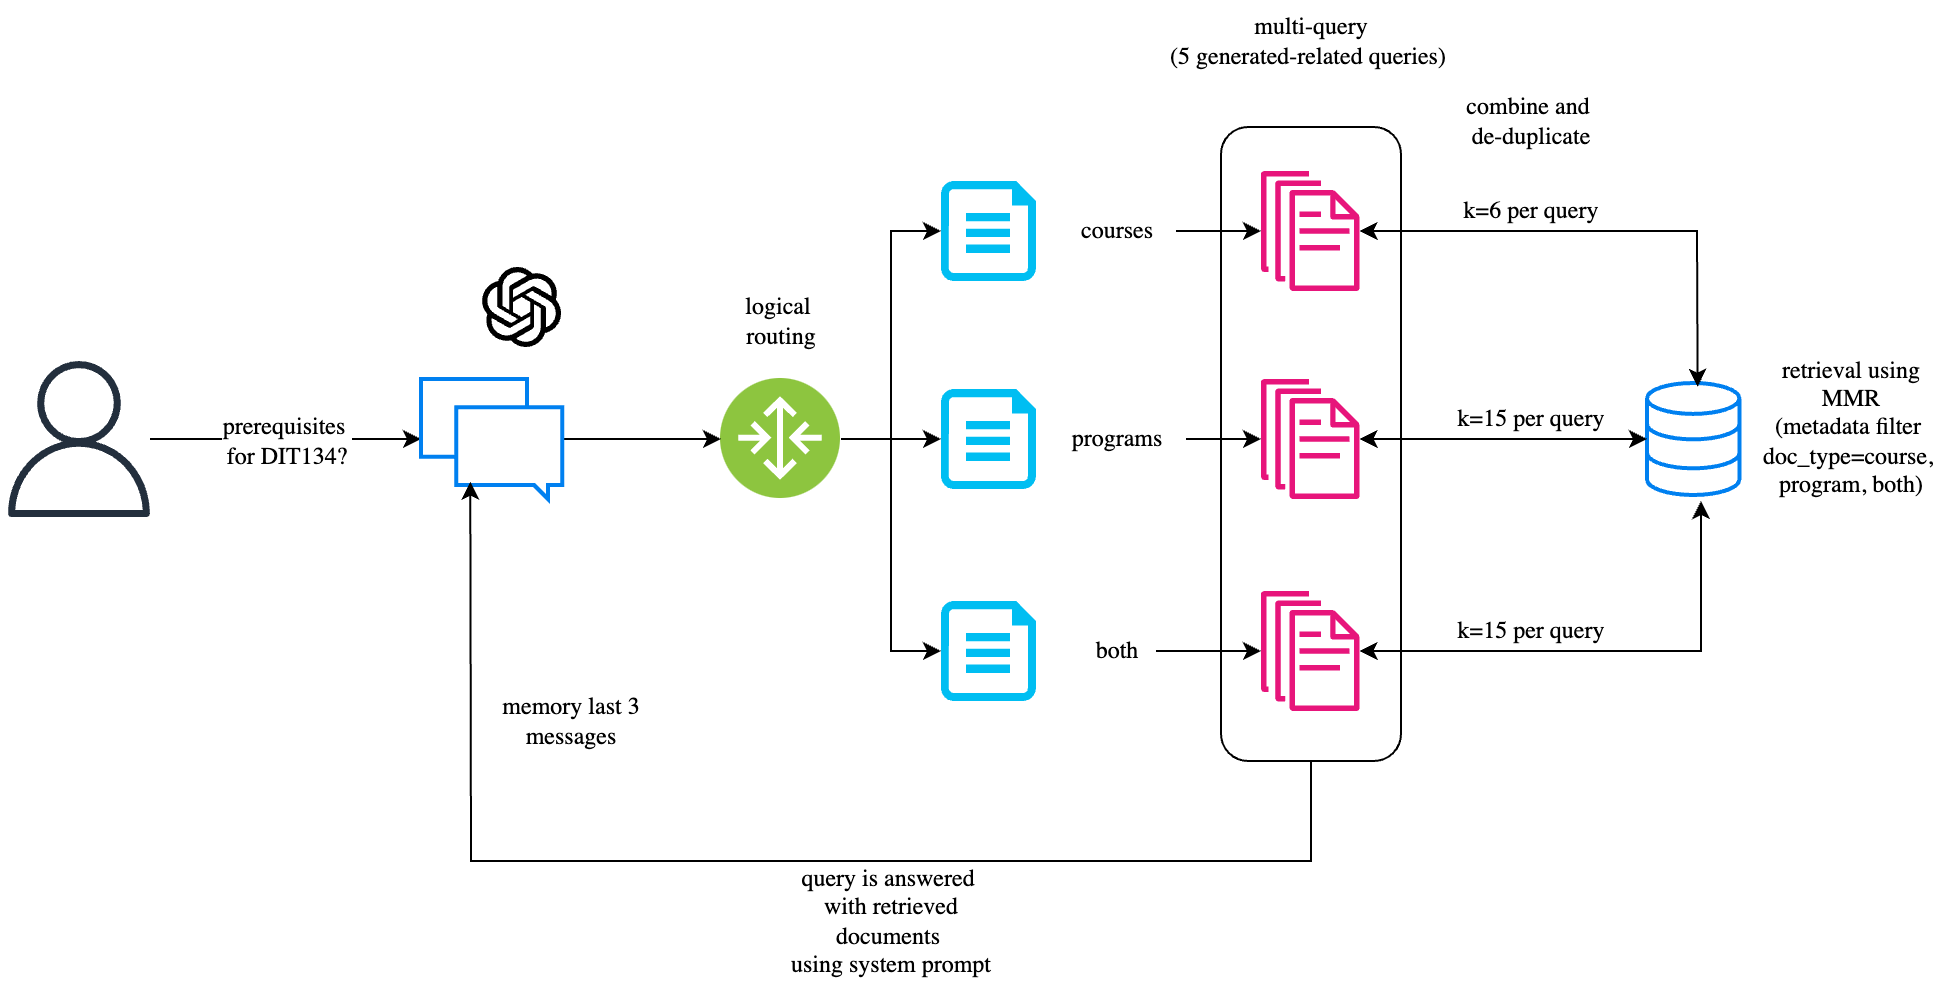

The diagram above was exported from draw.io. Its source (the exported page's mxGraphModel, read from the mxfile embedded in the PNG):
<mxGraphModel dx="2261" dy="761" grid="1" gridSize="10" guides="1" tooltips="1" connect="1" arrows="1" fold="1" page="1" pageScale="1" pageWidth="827" pageHeight="1169" math="0" shadow="0">
  <root>
    <mxCell id="0" />
    <mxCell id="1" parent="0" />
    <mxCell id="oE1W-6HrrBh1RP3CtNhu-8" value="" style="rounded=1;whiteSpace=wrap;html=1;fillColor=none;" parent="1" vertex="1">
      <mxGeometry x="500" y="193" width="90" height="317" as="geometry" />
    </mxCell>
    <mxCell id="bm141GUtYxtiT3FSxg8L-1" value="" style="sketch=0;outlineConnect=0;fontColor=#232F3E;gradientColor=none;fillColor=#232F3D;strokeColor=none;dashed=0;verticalLabelPosition=bottom;verticalAlign=top;align=center;html=1;fontSize=12;fontStyle=0;aspect=fixed;pointerEvents=1;shape=mxgraph.aws4.user;" parent="1" vertex="1">
      <mxGeometry x="-110" y="310" width="78" height="78" as="geometry" />
    </mxCell>
    <mxCell id="kkGvz6kyHeDqkKxpZ9t9-1" value="" style="endArrow=classic;html=1;rounded=0;" parent="1" source="bm141GUtYxtiT3FSxg8L-1" target="oE1W-6HrrBh1RP3CtNhu-21" edge="1">
      <mxGeometry relative="1" as="geometry">
        <mxPoint x="-20" y="354" as="sourcePoint" />
        <mxPoint x="90" y="350" as="targetPoint" />
      </mxGeometry>
    </mxCell>
    <mxCell id="kkGvz6kyHeDqkKxpZ9t9-2" value="prerequisites&amp;nbsp;&lt;div&gt;for DIT134?&lt;/div&gt;" style="edgeLabel;resizable=0;html=1;;align=center;verticalAlign=middle;fontFamily=Lucida Console;fontSize=12;" parent="kkGvz6kyHeDqkKxpZ9t9-1" connectable="0" vertex="1">
      <mxGeometry relative="1" as="geometry" />
    </mxCell>
    <mxCell id="j2sWlOrVwGDKsuq4BP2B-6" style="edgeStyle=orthogonalEdgeStyle;rounded=0;orthogonalLoop=1;jettySize=auto;html=1;" parent="1" source="j2sWlOrVwGDKsuq4BP2B-2" target="j2sWlOrVwGDKsuq4BP2B-4" edge="1">
      <mxGeometry relative="1" as="geometry" />
    </mxCell>
    <mxCell id="j2sWlOrVwGDKsuq4BP2B-2" value="" style="image;aspect=fixed;perimeter=ellipsePerimeter;html=1;align=center;shadow=0;dashed=0;fontColor=#4277BB;labelBackgroundColor=default;fontSize=12;spacingTop=3;image=img/lib/ibm/vpc/Router.svg;" parent="1" vertex="1">
      <mxGeometry x="250" y="319" width="60" height="60" as="geometry" />
    </mxCell>
    <mxCell id="j2sWlOrVwGDKsuq4BP2B-3" value="" style="verticalLabelPosition=bottom;html=1;verticalAlign=top;align=center;strokeColor=none;fillColor=#00BEF2;shape=mxgraph.azure.file;pointerEvents=1;" parent="1" vertex="1">
      <mxGeometry x="360" y="220" width="47.5" height="50" as="geometry" />
    </mxCell>
    <mxCell id="j2sWlOrVwGDKsuq4BP2B-4" value="" style="verticalLabelPosition=bottom;html=1;verticalAlign=top;align=center;strokeColor=none;fillColor=#00BEF2;shape=mxgraph.azure.file;pointerEvents=1;" parent="1" vertex="1">
      <mxGeometry x="360" y="324" width="47.5" height="50" as="geometry" />
    </mxCell>
    <mxCell id="j2sWlOrVwGDKsuq4BP2B-5" value="" style="verticalLabelPosition=bottom;html=1;verticalAlign=top;align=center;strokeColor=none;fillColor=#00BEF2;shape=mxgraph.azure.file;pointerEvents=1;" parent="1" vertex="1">
      <mxGeometry x="360" y="430" width="47.5" height="50" as="geometry" />
    </mxCell>
    <mxCell id="j2sWlOrVwGDKsuq4BP2B-7" style="edgeStyle=orthogonalEdgeStyle;rounded=0;orthogonalLoop=1;jettySize=auto;html=1;entryX=0;entryY=0.5;entryDx=0;entryDy=0;entryPerimeter=0;" parent="1" source="j2sWlOrVwGDKsuq4BP2B-2" target="j2sWlOrVwGDKsuq4BP2B-3" edge="1">
      <mxGeometry relative="1" as="geometry" />
    </mxCell>
    <mxCell id="j2sWlOrVwGDKsuq4BP2B-8" style="edgeStyle=orthogonalEdgeStyle;rounded=0;orthogonalLoop=1;jettySize=auto;html=1;entryX=0;entryY=0.5;entryDx=0;entryDy=0;entryPerimeter=0;" parent="1" source="j2sWlOrVwGDKsuq4BP2B-2" target="j2sWlOrVwGDKsuq4BP2B-5" edge="1">
      <mxGeometry relative="1" as="geometry" />
    </mxCell>
    <mxCell id="j2sWlOrVwGDKsuq4BP2B-9" value="logical&amp;nbsp;&lt;div&gt;routing&lt;/div&gt;" style="text;html=1;align=center;verticalAlign=middle;resizable=0;points=[];autosize=1;strokeColor=none;fillColor=none;fontFamily=Lucida Console;" parent="1" vertex="1">
      <mxGeometry x="250" y="270" width="60" height="40" as="geometry" />
    </mxCell>
    <mxCell id="oE1W-6HrrBh1RP3CtNhu-6" style="edgeStyle=orthogonalEdgeStyle;rounded=0;orthogonalLoop=1;jettySize=auto;html=1;" parent="1" source="j2sWlOrVwGDKsuq4BP2B-10" target="oE1W-6HrrBh1RP3CtNhu-1" edge="1">
      <mxGeometry relative="1" as="geometry" />
    </mxCell>
    <mxCell id="j2sWlOrVwGDKsuq4BP2B-10" value="courses" style="text;html=1;align=center;verticalAlign=middle;resizable=0;points=[];autosize=1;strokeColor=none;fillColor=none;fontFamily=Lucida Console;" parent="1" vertex="1">
      <mxGeometry x="417.5" y="230" width="60" height="30" as="geometry" />
    </mxCell>
    <mxCell id="oE1W-6HrrBh1RP3CtNhu-4" style="edgeStyle=orthogonalEdgeStyle;rounded=0;orthogonalLoop=1;jettySize=auto;html=1;" parent="1" source="j2sWlOrVwGDKsuq4BP2B-11" target="oE1W-6HrrBh1RP3CtNhu-2" edge="1">
      <mxGeometry relative="1" as="geometry" />
    </mxCell>
    <mxCell id="j2sWlOrVwGDKsuq4BP2B-11" value="programs" style="text;html=1;align=center;verticalAlign=middle;resizable=0;points=[];autosize=1;strokeColor=none;fillColor=none;fontFamily=Lucida Console;" parent="1" vertex="1">
      <mxGeometry x="412.5" y="334" width="70" height="30" as="geometry" />
    </mxCell>
    <mxCell id="oE1W-6HrrBh1RP3CtNhu-5" style="edgeStyle=orthogonalEdgeStyle;rounded=0;orthogonalLoop=1;jettySize=auto;html=1;" parent="1" source="j2sWlOrVwGDKsuq4BP2B-12" target="oE1W-6HrrBh1RP3CtNhu-3" edge="1">
      <mxGeometry relative="1" as="geometry" />
    </mxCell>
    <mxCell id="j2sWlOrVwGDKsuq4BP2B-12" value="both" style="text;html=1;align=center;verticalAlign=middle;resizable=0;points=[];autosize=1;strokeColor=none;fillColor=none;fontFamily=Lucida Console;" parent="1" vertex="1">
      <mxGeometry x="427.5" y="440" width="40" height="30" as="geometry" />
    </mxCell>
    <mxCell id="oE1W-6HrrBh1RP3CtNhu-1" value="" style="sketch=0;outlineConnect=0;fontColor=#232F3E;gradientColor=none;fillColor=#E7157B;strokeColor=none;dashed=0;verticalLabelPosition=bottom;verticalAlign=top;align=center;html=1;fontSize=12;fontStyle=0;aspect=fixed;pointerEvents=1;shape=mxgraph.aws4.documents;" parent="1" vertex="1">
      <mxGeometry x="520" y="215" width="49.23" height="60" as="geometry" />
    </mxCell>
    <mxCell id="oE1W-6HrrBh1RP3CtNhu-2" value="" style="sketch=0;outlineConnect=0;fontColor=#232F3E;gradientColor=none;fillColor=#E7157B;strokeColor=none;dashed=0;verticalLabelPosition=bottom;verticalAlign=top;align=center;html=1;fontSize=12;fontStyle=0;aspect=fixed;pointerEvents=1;shape=mxgraph.aws4.documents;" parent="1" vertex="1">
      <mxGeometry x="520" y="319" width="49.23" height="60" as="geometry" />
    </mxCell>
    <mxCell id="oE1W-6HrrBh1RP3CtNhu-3" value="" style="sketch=0;outlineConnect=0;fontColor=#232F3E;gradientColor=none;fillColor=#E7157B;strokeColor=none;dashed=0;verticalLabelPosition=bottom;verticalAlign=top;align=center;html=1;fontSize=12;fontStyle=0;aspect=fixed;pointerEvents=1;shape=mxgraph.aws4.documents;" parent="1" vertex="1">
      <mxGeometry x="520" y="425" width="49.23" height="60" as="geometry" />
    </mxCell>
    <mxCell id="oE1W-6HrrBh1RP3CtNhu-7" value="multi-query&lt;div&gt;(5 generated-&lt;span style=&quot;background-color: transparent; color: light-dark(rgb(0, 0, 0), rgb(255, 255, 255));&quot;&gt;related queries)&amp;nbsp;&lt;/span&gt;&lt;/div&gt;" style="text;html=1;align=center;verticalAlign=middle;resizable=0;points=[];autosize=1;strokeColor=none;fillColor=none;fontFamily=Lucida Console;" parent="1" vertex="1">
      <mxGeometry x="465" y="130" width="160" height="40" as="geometry" />
    </mxCell>
    <mxCell id="oE1W-6HrrBh1RP3CtNhu-9" value="" style="html=1;verticalLabelPosition=bottom;align=center;labelBackgroundColor=#ffffff;verticalAlign=top;strokeWidth=2;strokeColor=#0080F0;shadow=0;dashed=0;shape=mxgraph.ios7.icons.data;" parent="1" vertex="1">
      <mxGeometry x="713" y="321" width="46.19" height="56" as="geometry" />
    </mxCell>
    <mxCell id="oE1W-6HrrBh1RP3CtNhu-12" value="" style="endArrow=classic;startArrow=classic;html=1;rounded=0;entryX=0.548;entryY=0.033;entryDx=0;entryDy=0;entryPerimeter=0;" parent="1" source="oE1W-6HrrBh1RP3CtNhu-1" target="oE1W-6HrrBh1RP3CtNhu-9" edge="1">
      <mxGeometry width="50" height="50" relative="1" as="geometry">
        <mxPoint x="550" y="280" as="sourcePoint" />
        <mxPoint x="600" y="230" as="targetPoint" />
        <Array as="points">
          <mxPoint x="738" y="245" />
        </Array>
      </mxGeometry>
    </mxCell>
    <mxCell id="oE1W-6HrrBh1RP3CtNhu-13" value="retrieval using&lt;div&gt;MMR&lt;/div&gt;&lt;div&gt;(metadata filter&amp;nbsp;&lt;/div&gt;&lt;div&gt;doc_type=course,&amp;nbsp;&lt;/div&gt;&lt;div&gt;program, both)&lt;/div&gt;" style="text;html=1;align=center;verticalAlign=middle;resizable=0;points=[];autosize=1;strokeColor=none;fillColor=none;fontFamily=Lucida Console;" parent="1" vertex="1">
      <mxGeometry x="760" y="298" width="110" height="90" as="geometry" />
    </mxCell>
    <mxCell id="oE1W-6HrrBh1RP3CtNhu-14" value="k=6 per query" style="text;html=1;align=center;verticalAlign=middle;resizable=0;points=[];autosize=1;strokeColor=none;fillColor=none;fontFamily=Lucida Console;" parent="1" vertex="1">
      <mxGeometry x="610" y="220" width="90" height="30" as="geometry" />
    </mxCell>
    <mxCell id="oE1W-6HrrBh1RP3CtNhu-15" value="" style="endArrow=classic;startArrow=classic;html=1;rounded=0;" parent="1" source="oE1W-6HrrBh1RP3CtNhu-2" target="oE1W-6HrrBh1RP3CtNhu-9" edge="1">
      <mxGeometry width="50" height="50" relative="1" as="geometry">
        <mxPoint x="550" y="280" as="sourcePoint" />
        <mxPoint x="600" y="230" as="targetPoint" />
      </mxGeometry>
    </mxCell>
    <mxCell id="oE1W-6HrrBh1RP3CtNhu-16" value="" style="endArrow=classic;startArrow=classic;html=1;rounded=0;" parent="1" source="oE1W-6HrrBh1RP3CtNhu-3" edge="1">
      <mxGeometry width="50" height="50" relative="1" as="geometry">
        <mxPoint x="579" y="359" as="sourcePoint" />
        <mxPoint x="740" y="380" as="targetPoint" />
        <Array as="points">
          <mxPoint x="740" y="455" />
        </Array>
      </mxGeometry>
    </mxCell>
    <mxCell id="oE1W-6HrrBh1RP3CtNhu-17" value="k=15 per query" style="text;html=1;align=center;verticalAlign=middle;resizable=0;points=[];autosize=1;strokeColor=none;fillColor=none;fontFamily=Lucida Console;" parent="1" vertex="1">
      <mxGeometry x="605" y="324" width="100" height="30" as="geometry" />
    </mxCell>
    <mxCell id="oE1W-6HrrBh1RP3CtNhu-18" value="k=15 per query" style="text;html=1;align=center;verticalAlign=middle;resizable=0;points=[];autosize=1;strokeColor=none;fillColor=none;fontFamily=Lucida Console;" parent="1" vertex="1">
      <mxGeometry x="605" y="430" width="100" height="30" as="geometry" />
    </mxCell>
    <mxCell id="oE1W-6HrrBh1RP3CtNhu-19" value="combine and&amp;nbsp;&lt;div&gt;de-duplicate&lt;/div&gt;" style="text;html=1;align=center;verticalAlign=middle;resizable=0;points=[];autosize=1;strokeColor=none;fillColor=none;fontFamily=Lucida Console;" parent="1" vertex="1">
      <mxGeometry x="610" y="170" width="90" height="40" as="geometry" />
    </mxCell>
    <mxCell id="oE1W-6HrrBh1RP3CtNhu-25" style="edgeStyle=orthogonalEdgeStyle;rounded=0;orthogonalLoop=1;jettySize=auto;html=1;" parent="1" source="oE1W-6HrrBh1RP3CtNhu-21" target="j2sWlOrVwGDKsuq4BP2B-2" edge="1">
      <mxGeometry relative="1" as="geometry" />
    </mxCell>
    <mxCell id="oE1W-6HrrBh1RP3CtNhu-21" value="" style="html=1;verticalLabelPosition=bottom;align=center;labelBackgroundColor=#ffffff;verticalAlign=top;strokeWidth=2;strokeColor=#0080F0;shadow=0;dashed=0;shape=mxgraph.ios7.icons.messages;" parent="1" vertex="1">
      <mxGeometry x="100.00000000000011" y="319" width="70.59" height="60" as="geometry" />
    </mxCell>
    <mxCell id="oE1W-6HrrBh1RP3CtNhu-23" value="memory last 3&lt;div&gt;messages&lt;/div&gt;" style="text;html=1;align=center;verticalAlign=middle;resizable=0;points=[];autosize=1;strokeColor=none;fillColor=none;fontFamily=Lucida Console;" parent="1" vertex="1">
      <mxGeometry x="129.99999999999997" y="470" width="90" height="40" as="geometry" />
    </mxCell>
    <mxCell id="oE1W-6HrrBh1RP3CtNhu-26" value="" style="endArrow=classic;html=1;rounded=0;exitX=0.5;exitY=1;exitDx=0;exitDy=0;entryX=0.349;entryY=0.856;entryDx=0;entryDy=0;entryPerimeter=0;" parent="1" source="oE1W-6HrrBh1RP3CtNhu-8" target="oE1W-6HrrBh1RP3CtNhu-21" edge="1">
      <mxGeometry width="50" height="50" relative="1" as="geometry">
        <mxPoint x="180" y="380" as="sourcePoint" />
        <mxPoint x="230" y="330" as="targetPoint" />
        <Array as="points">
          <mxPoint x="545" y="560" />
          <mxPoint x="125" y="560" />
        </Array>
      </mxGeometry>
    </mxCell>
    <mxCell id="oE1W-6HrrBh1RP3CtNhu-27" value="query is answered&amp;nbsp;&lt;div&gt;with retrieved&lt;/div&gt;&lt;div&gt;documents&amp;nbsp;&lt;/div&gt;&lt;div&gt;using system prompt&lt;/div&gt;" style="text;html=1;align=center;verticalAlign=middle;resizable=0;points=[];autosize=1;strokeColor=none;fillColor=none;fontFamily=Lucida Console;" parent="1" vertex="1">
      <mxGeometry x="274.99999999999994" y="555" width="120" height="70" as="geometry" />
    </mxCell>
    <mxCell id="mu5l-vvLeUYGlbH0x0Fb-1" value="" style="shape=image;verticalLabelPosition=bottom;labelBackgroundColor=default;verticalAlign=top;aspect=fixed;imageAspect=0;image=https://cdn.worldvectorlogo.com/logos/openai-2.svg;" parent="1" vertex="1">
      <mxGeometry x="130.99" y="263.5" width="39.6" height="40" as="geometry" />
    </mxCell>
    <mxCell id="mu5l-vvLeUYGlbH0x0Fb-2" value="" style="shape=image;verticalLabelPosition=bottom;labelBackgroundColor=default;verticalAlign=top;aspect=fixed;imageAspect=0;image=https://images.seeklogo.com/logo-png/51/2/gradio-icon-logo-png_seeklogo-515012.png;" parent="1" vertex="1">
      <mxGeometry x="83" y="260" width="47" height="47" as="geometry" />
    </mxCell>
  </root>
</mxGraphModel>